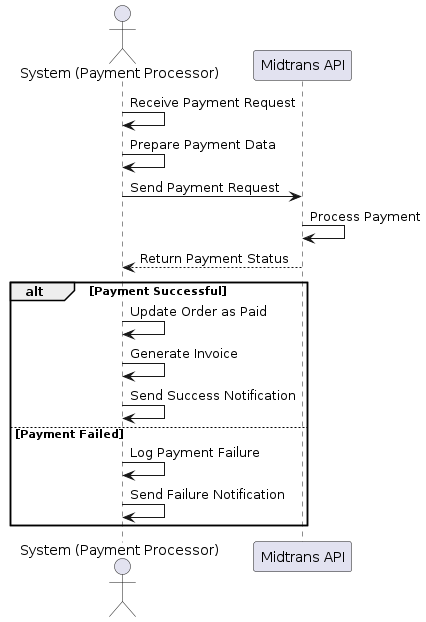

The diagram above was rendered by PlantUML. Its source (embedded in the PNG):
@startuml
actor System as "System (Payment Processor)"
participant "Midtrans API" as MidtransAPI

System -> System: Receive Payment Request
System -> System: Prepare Payment Data

System -> MidtransAPI: Send Payment Request
MidtransAPI -> MidtransAPI: Process Payment
MidtransAPI --> System: Return Payment Status

alt Payment Successful
    System -> System: Update Order as Paid
    System -> System: Generate Invoice
    System -> System: Send Success Notification
else Payment Failed
    System -> System: Log Payment Failure
    System -> System: Send Failure Notification
end
@enduml